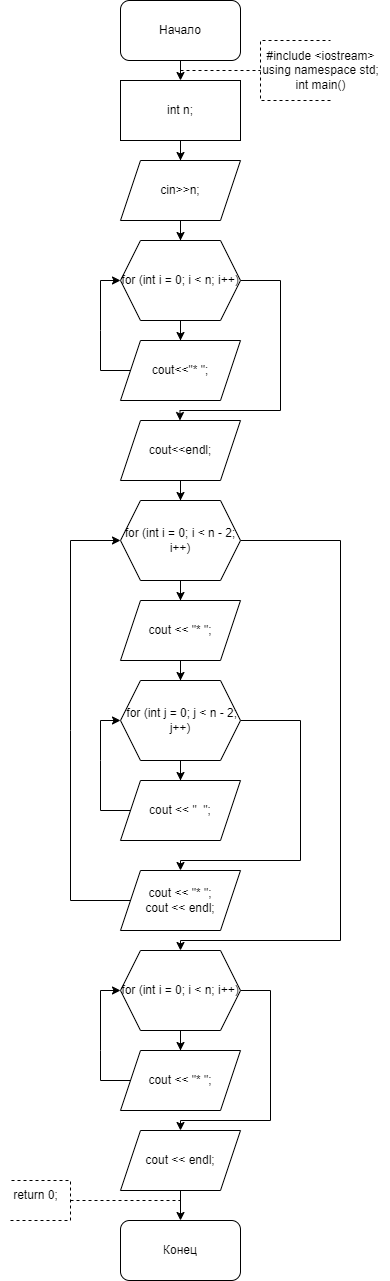

The diagram above was exported from draw.io. Its source (the exported page's mxGraphModel, read from the mxfile embedded in the PNG):
<mxGraphModel dx="1050" dy="522" grid="1" gridSize="10" guides="1" tooltips="1" connect="1" arrows="1" fold="1" page="1" pageScale="1" pageWidth="827" pageHeight="1169" math="0" shadow="0">
  <root>
    <mxCell id="WIyWlLk6GJQsqaUBKTNV-0" />
    <mxCell id="WIyWlLk6GJQsqaUBKTNV-1" parent="WIyWlLk6GJQsqaUBKTNV-0" />
    <mxCell id="bIyYS22T1Hng_MDaUYKB-0" value="Начало" style="rounded=1;whiteSpace=wrap;html=1;" parent="WIyWlLk6GJQsqaUBKTNV-1" vertex="1">
      <mxGeometry x="360" y="30" width="120" height="60" as="geometry" />
    </mxCell>
    <mxCell id="bIyYS22T1Hng_MDaUYKB-2" value="" style="endArrow=classic;html=1;rounded=0;exitX=0.5;exitY=1;exitDx=0;exitDy=0;entryX=0.5;entryY=0;entryDx=0;entryDy=0;" parent="WIyWlLk6GJQsqaUBKTNV-1" source="bIyYS22T1Hng_MDaUYKB-0" edge="1">
      <mxGeometry width="50" height="50" relative="1" as="geometry">
        <mxPoint x="390" y="200" as="sourcePoint" />
        <mxPoint x="420" y="110" as="targetPoint" />
      </mxGeometry>
    </mxCell>
    <mxCell id="bIyYS22T1Hng_MDaUYKB-3" value="" style="endArrow=none;dashed=1;html=1;rounded=0;" parent="WIyWlLk6GJQsqaUBKTNV-1" edge="1">
      <mxGeometry width="50" height="50" relative="1" as="geometry">
        <mxPoint x="420" y="100" as="sourcePoint" />
        <mxPoint x="500" y="100" as="targetPoint" />
      </mxGeometry>
    </mxCell>
    <mxCell id="bIyYS22T1Hng_MDaUYKB-4" value="" style="endArrow=none;dashed=1;html=1;rounded=0;" parent="WIyWlLk6GJQsqaUBKTNV-1" edge="1">
      <mxGeometry width="50" height="50" relative="1" as="geometry">
        <mxPoint x="570" y="130" as="sourcePoint" />
        <mxPoint x="570" y="70" as="targetPoint" />
        <Array as="points">
          <mxPoint x="500" y="130" />
          <mxPoint x="500" y="100" />
          <mxPoint x="500" y="70" />
        </Array>
      </mxGeometry>
    </mxCell>
    <mxCell id="bIyYS22T1Hng_MDaUYKB-5" value="&lt;div&gt;#include &amp;lt;iostream&amp;gt;&lt;/div&gt;&lt;div&gt;using namespace std;&lt;/div&gt;&lt;div&gt;int main()&lt;/div&gt;" style="text;html=1;align=center;verticalAlign=middle;resizable=0;points=[];autosize=1;strokeColor=none;fillColor=none;" parent="WIyWlLk6GJQsqaUBKTNV-1" vertex="1">
      <mxGeometry x="490" y="70" width="140" height="60" as="geometry" />
    </mxCell>
    <mxCell id="bIyYS22T1Hng_MDaUYKB-34" value="" style="edgeStyle=orthogonalEdgeStyle;rounded=0;orthogonalLoop=1;jettySize=auto;html=1;exitX=1;exitY=0.5;exitDx=0;exitDy=0;" parent="WIyWlLk6GJQsqaUBKTNV-1" target="bIyYS22T1Hng_MDaUYKB-33" edge="1">
      <mxGeometry relative="1" as="geometry">
        <Array as="points">
          <mxPoint x="600" y="670" />
          <mxPoint x="600" y="800" />
          <mxPoint x="520" y="800" />
        </Array>
        <mxPoint x="580" y="670" as="sourcePoint" />
      </mxGeometry>
    </mxCell>
    <mxCell id="bIyYS22T1Hng_MDaUYKB-40" value="" style="endArrow=classic;html=1;rounded=0;exitX=1;exitY=0.5;exitDx=0;exitDy=0;" parent="WIyWlLk6GJQsqaUBKTNV-1" target="bIyYS22T1Hng_MDaUYKB-41" edge="1">
      <mxGeometry width="50" height="50" relative="1" as="geometry">
        <mxPoint x="580" y="940" as="sourcePoint" />
        <mxPoint x="630" y="1052.6666937934028" as="targetPoint" />
        <Array as="points">
          <mxPoint x="640" y="940" />
          <mxPoint x="640" y="1030" />
          <mxPoint x="640" y="1070" />
          <mxPoint x="520" y="1070" />
        </Array>
      </mxGeometry>
    </mxCell>
    <mxCell id="bIyYS22T1Hng_MDaUYKB-46" value="Конец" style="rounded=1;whiteSpace=wrap;html=1;" parent="WIyWlLk6GJQsqaUBKTNV-1" vertex="1">
      <mxGeometry x="360" y="1250" width="120" height="60" as="geometry" />
    </mxCell>
    <mxCell id="bIyYS22T1Hng_MDaUYKB-47" value="" style="endArrow=none;dashed=1;html=1;rounded=0;" parent="WIyWlLk6GJQsqaUBKTNV-1" edge="1">
      <mxGeometry width="50" height="50" relative="1" as="geometry">
        <mxPoint x="310" y="1230" as="sourcePoint" />
        <mxPoint x="420" y="1230" as="targetPoint" />
      </mxGeometry>
    </mxCell>
    <mxCell id="bIyYS22T1Hng_MDaUYKB-48" value="" style="endArrow=none;dashed=1;html=1;rounded=0;" parent="WIyWlLk6GJQsqaUBKTNV-1" edge="1">
      <mxGeometry width="50" height="50" relative="1" as="geometry">
        <mxPoint x="250" y="1250" as="sourcePoint" />
        <mxPoint x="250" y="1210" as="targetPoint" />
        <Array as="points">
          <mxPoint x="310" y="1250" />
          <mxPoint x="310" y="1220" />
          <mxPoint x="310" y="1210" />
        </Array>
      </mxGeometry>
    </mxCell>
    <mxCell id="bIyYS22T1Hng_MDaUYKB-50" value="return 0;" style="text;html=1;align=center;verticalAlign=middle;resizable=0;points=[];autosize=1;strokeColor=none;fillColor=none;" parent="WIyWlLk6GJQsqaUBKTNV-1" vertex="1">
      <mxGeometry x="240" y="1210" width="70" height="30" as="geometry" />
    </mxCell>
    <mxCell id="GtXVGuT-13B5AsF0dzHZ-2" value="" style="edgeStyle=orthogonalEdgeStyle;rounded=0;orthogonalLoop=1;jettySize=auto;html=1;" edge="1" parent="WIyWlLk6GJQsqaUBKTNV-1" source="GtXVGuT-13B5AsF0dzHZ-0" target="GtXVGuT-13B5AsF0dzHZ-1">
      <mxGeometry relative="1" as="geometry" />
    </mxCell>
    <mxCell id="GtXVGuT-13B5AsF0dzHZ-0" value="int n;" style="rounded=0;whiteSpace=wrap;html=1;" vertex="1" parent="WIyWlLk6GJQsqaUBKTNV-1">
      <mxGeometry x="360" y="110" width="120" height="60" as="geometry" />
    </mxCell>
    <mxCell id="GtXVGuT-13B5AsF0dzHZ-4" value="" style="edgeStyle=orthogonalEdgeStyle;rounded=0;orthogonalLoop=1;jettySize=auto;html=1;" edge="1" parent="WIyWlLk6GJQsqaUBKTNV-1" source="GtXVGuT-13B5AsF0dzHZ-1" target="GtXVGuT-13B5AsF0dzHZ-3">
      <mxGeometry relative="1" as="geometry" />
    </mxCell>
    <mxCell id="GtXVGuT-13B5AsF0dzHZ-1" value="cin&amp;gt;&amp;gt;n;" style="shape=parallelogram;perimeter=parallelogramPerimeter;whiteSpace=wrap;html=1;fixedSize=1;rounded=0;" vertex="1" parent="WIyWlLk6GJQsqaUBKTNV-1">
      <mxGeometry x="360" y="190" width="120" height="60" as="geometry" />
    </mxCell>
    <mxCell id="GtXVGuT-13B5AsF0dzHZ-17" value="" style="edgeStyle=orthogonalEdgeStyle;rounded=0;orthogonalLoop=1;jettySize=auto;html=1;" edge="1" parent="WIyWlLk6GJQsqaUBKTNV-1" source="GtXVGuT-13B5AsF0dzHZ-3" target="GtXVGuT-13B5AsF0dzHZ-16">
      <mxGeometry relative="1" as="geometry" />
    </mxCell>
    <mxCell id="GtXVGuT-13B5AsF0dzHZ-20" value="" style="edgeStyle=orthogonalEdgeStyle;rounded=0;orthogonalLoop=1;jettySize=auto;html=1;exitX=1;exitY=0.5;exitDx=0;exitDy=0;" edge="1" parent="WIyWlLk6GJQsqaUBKTNV-1" source="GtXVGuT-13B5AsF0dzHZ-3">
      <mxGeometry relative="1" as="geometry">
        <mxPoint x="419.5" y="350" as="sourcePoint" />
        <mxPoint x="419.5" y="450" as="targetPoint" />
        <Array as="points">
          <mxPoint x="520" y="310" />
          <mxPoint x="520" y="440" />
          <mxPoint x="420" y="440" />
        </Array>
      </mxGeometry>
    </mxCell>
    <mxCell id="GtXVGuT-13B5AsF0dzHZ-3" value="for (int i = 0; i &amp;lt; n; i++)" style="shape=hexagon;perimeter=hexagonPerimeter2;whiteSpace=wrap;html=1;fixedSize=1;rounded=0;" vertex="1" parent="WIyWlLk6GJQsqaUBKTNV-1">
      <mxGeometry x="360" y="270" width="120" height="80" as="geometry" />
    </mxCell>
    <mxCell id="GtXVGuT-13B5AsF0dzHZ-16" value="cout&amp;lt;&amp;lt;&quot;* &quot;;" style="shape=parallelogram;perimeter=parallelogramPerimeter;whiteSpace=wrap;html=1;fixedSize=1;rounded=0;" vertex="1" parent="WIyWlLk6GJQsqaUBKTNV-1">
      <mxGeometry x="360" y="370" width="120" height="60" as="geometry" />
    </mxCell>
    <mxCell id="GtXVGuT-13B5AsF0dzHZ-18" value="" style="endArrow=classic;html=1;rounded=0;exitX=0;exitY=0.5;exitDx=0;exitDy=0;entryX=0;entryY=0.5;entryDx=0;entryDy=0;" edge="1" parent="WIyWlLk6GJQsqaUBKTNV-1" source="GtXVGuT-13B5AsF0dzHZ-16" target="GtXVGuT-13B5AsF0dzHZ-3">
      <mxGeometry width="50" height="50" relative="1" as="geometry">
        <mxPoint x="380" y="570" as="sourcePoint" />
        <mxPoint x="430" y="520" as="targetPoint" />
        <Array as="points">
          <mxPoint x="340" y="400" />
          <mxPoint x="340" y="360" />
          <mxPoint x="340" y="310" />
        </Array>
      </mxGeometry>
    </mxCell>
    <mxCell id="GtXVGuT-13B5AsF0dzHZ-22" value="" style="edgeStyle=orthogonalEdgeStyle;rounded=0;orthogonalLoop=1;jettySize=auto;html=1;" edge="1" parent="WIyWlLk6GJQsqaUBKTNV-1" source="GtXVGuT-13B5AsF0dzHZ-19" target="GtXVGuT-13B5AsF0dzHZ-21">
      <mxGeometry relative="1" as="geometry" />
    </mxCell>
    <mxCell id="GtXVGuT-13B5AsF0dzHZ-19" value="cout&amp;lt;&amp;lt;endl;" style="shape=parallelogram;perimeter=parallelogramPerimeter;whiteSpace=wrap;html=1;fixedSize=1;rounded=0;" vertex="1" parent="WIyWlLk6GJQsqaUBKTNV-1">
      <mxGeometry x="360" y="450" width="120" height="60" as="geometry" />
    </mxCell>
    <mxCell id="GtXVGuT-13B5AsF0dzHZ-24" value="" style="edgeStyle=orthogonalEdgeStyle;rounded=0;orthogonalLoop=1;jettySize=auto;html=1;" edge="1" parent="WIyWlLk6GJQsqaUBKTNV-1" source="GtXVGuT-13B5AsF0dzHZ-21" target="GtXVGuT-13B5AsF0dzHZ-23">
      <mxGeometry relative="1" as="geometry" />
    </mxCell>
    <mxCell id="GtXVGuT-13B5AsF0dzHZ-34" value="" style="edgeStyle=orthogonalEdgeStyle;rounded=0;orthogonalLoop=1;jettySize=auto;html=1;entryX=0.5;entryY=0;entryDx=0;entryDy=0;" edge="1" parent="WIyWlLk6GJQsqaUBKTNV-1" source="GtXVGuT-13B5AsF0dzHZ-21" target="GtXVGuT-13B5AsF0dzHZ-33">
      <mxGeometry relative="1" as="geometry">
        <Array as="points">
          <mxPoint x="580" y="570" />
          <mxPoint x="580" y="970" />
          <mxPoint x="420" y="970" />
        </Array>
      </mxGeometry>
    </mxCell>
    <mxCell id="GtXVGuT-13B5AsF0dzHZ-21" value="for (int i = 0; i &amp;lt; n - 2; i++)" style="shape=hexagon;perimeter=hexagonPerimeter2;whiteSpace=wrap;html=1;fixedSize=1;rounded=0;" vertex="1" parent="WIyWlLk6GJQsqaUBKTNV-1">
      <mxGeometry x="360" y="530" width="120" height="80" as="geometry" />
    </mxCell>
    <mxCell id="GtXVGuT-13B5AsF0dzHZ-26" value="" style="edgeStyle=orthogonalEdgeStyle;rounded=0;orthogonalLoop=1;jettySize=auto;html=1;" edge="1" parent="WIyWlLk6GJQsqaUBKTNV-1" source="GtXVGuT-13B5AsF0dzHZ-23" target="GtXVGuT-13B5AsF0dzHZ-25">
      <mxGeometry relative="1" as="geometry" />
    </mxCell>
    <mxCell id="GtXVGuT-13B5AsF0dzHZ-23" value="cout &amp;lt;&amp;lt; &quot;* &quot;;" style="shape=parallelogram;perimeter=parallelogramPerimeter;whiteSpace=wrap;html=1;fixedSize=1;rounded=0;" vertex="1" parent="WIyWlLk6GJQsqaUBKTNV-1">
      <mxGeometry x="360" y="630" width="120" height="60" as="geometry" />
    </mxCell>
    <mxCell id="GtXVGuT-13B5AsF0dzHZ-28" value="" style="edgeStyle=orthogonalEdgeStyle;rounded=0;orthogonalLoop=1;jettySize=auto;html=1;" edge="1" parent="WIyWlLk6GJQsqaUBKTNV-1" source="GtXVGuT-13B5AsF0dzHZ-25" target="GtXVGuT-13B5AsF0dzHZ-27">
      <mxGeometry relative="1" as="geometry" />
    </mxCell>
    <mxCell id="GtXVGuT-13B5AsF0dzHZ-31" value="" style="edgeStyle=orthogonalEdgeStyle;rounded=0;orthogonalLoop=1;jettySize=auto;html=1;entryX=0.5;entryY=0;entryDx=0;entryDy=0;" edge="1" parent="WIyWlLk6GJQsqaUBKTNV-1" source="GtXVGuT-13B5AsF0dzHZ-25" target="GtXVGuT-13B5AsF0dzHZ-30">
      <mxGeometry relative="1" as="geometry">
        <Array as="points">
          <mxPoint x="540" y="750" />
          <mxPoint x="540" y="890" />
          <mxPoint x="420" y="890" />
        </Array>
      </mxGeometry>
    </mxCell>
    <mxCell id="GtXVGuT-13B5AsF0dzHZ-25" value="&amp;nbsp;for (int j = 0; j &amp;lt; n - 2; j++)" style="shape=hexagon;perimeter=hexagonPerimeter2;whiteSpace=wrap;html=1;fixedSize=1;rounded=0;" vertex="1" parent="WIyWlLk6GJQsqaUBKTNV-1">
      <mxGeometry x="360" y="710" width="120" height="80" as="geometry" />
    </mxCell>
    <mxCell id="GtXVGuT-13B5AsF0dzHZ-27" value="cout &amp;lt;&amp;lt; &quot;&amp;nbsp; &quot;;" style="shape=parallelogram;perimeter=parallelogramPerimeter;whiteSpace=wrap;html=1;fixedSize=1;rounded=0;" vertex="1" parent="WIyWlLk6GJQsqaUBKTNV-1">
      <mxGeometry x="360" y="810" width="120" height="60" as="geometry" />
    </mxCell>
    <mxCell id="GtXVGuT-13B5AsF0dzHZ-29" value="" style="endArrow=classic;html=1;rounded=0;exitX=0;exitY=0.5;exitDx=0;exitDy=0;entryX=0;entryY=0.5;entryDx=0;entryDy=0;" edge="1" parent="WIyWlLk6GJQsqaUBKTNV-1" source="GtXVGuT-13B5AsF0dzHZ-27" target="GtXVGuT-13B5AsF0dzHZ-25">
      <mxGeometry width="50" height="50" relative="1" as="geometry">
        <mxPoint x="380" y="900" as="sourcePoint" />
        <mxPoint x="430" y="850" as="targetPoint" />
        <Array as="points">
          <mxPoint x="340" y="840" />
          <mxPoint x="340" y="790" />
          <mxPoint x="340" y="750" />
        </Array>
      </mxGeometry>
    </mxCell>
    <mxCell id="GtXVGuT-13B5AsF0dzHZ-30" value="&lt;div&gt;cout &amp;lt;&amp;lt; &quot;* &quot;;&lt;/div&gt;&lt;div&gt;cout &amp;lt;&amp;lt; endl;&lt;/div&gt;" style="shape=parallelogram;perimeter=parallelogramPerimeter;whiteSpace=wrap;html=1;fixedSize=1;rounded=0;" vertex="1" parent="WIyWlLk6GJQsqaUBKTNV-1">
      <mxGeometry x="360" y="900" width="120" height="60" as="geometry" />
    </mxCell>
    <mxCell id="GtXVGuT-13B5AsF0dzHZ-32" value="" style="endArrow=classic;html=1;rounded=0;exitX=0;exitY=0.5;exitDx=0;exitDy=0;entryX=0;entryY=0.5;entryDx=0;entryDy=0;" edge="1" parent="WIyWlLk6GJQsqaUBKTNV-1" source="GtXVGuT-13B5AsF0dzHZ-30" target="GtXVGuT-13B5AsF0dzHZ-21">
      <mxGeometry width="50" height="50" relative="1" as="geometry">
        <mxPoint x="380" y="860" as="sourcePoint" />
        <mxPoint x="430" y="810" as="targetPoint" />
        <Array as="points">
          <mxPoint x="310" y="930" />
          <mxPoint x="310" y="760" />
          <mxPoint x="310" y="570" />
        </Array>
      </mxGeometry>
    </mxCell>
    <mxCell id="GtXVGuT-13B5AsF0dzHZ-36" value="" style="edgeStyle=orthogonalEdgeStyle;rounded=0;orthogonalLoop=1;jettySize=auto;html=1;" edge="1" parent="WIyWlLk6GJQsqaUBKTNV-1" source="GtXVGuT-13B5AsF0dzHZ-33" target="GtXVGuT-13B5AsF0dzHZ-35">
      <mxGeometry relative="1" as="geometry" />
    </mxCell>
    <mxCell id="GtXVGuT-13B5AsF0dzHZ-39" value="" style="edgeStyle=orthogonalEdgeStyle;rounded=0;orthogonalLoop=1;jettySize=auto;html=1;entryX=0.5;entryY=0;entryDx=0;entryDy=0;" edge="1" parent="WIyWlLk6GJQsqaUBKTNV-1" source="GtXVGuT-13B5AsF0dzHZ-33" target="GtXVGuT-13B5AsF0dzHZ-38">
      <mxGeometry relative="1" as="geometry">
        <Array as="points">
          <mxPoint x="510" y="1020" />
          <mxPoint x="510" y="1150" />
          <mxPoint x="420" y="1150" />
        </Array>
      </mxGeometry>
    </mxCell>
    <mxCell id="GtXVGuT-13B5AsF0dzHZ-33" value="for (int i = 0; i &amp;lt; n; i++)" style="shape=hexagon;perimeter=hexagonPerimeter2;whiteSpace=wrap;html=1;fixedSize=1;rounded=0;" vertex="1" parent="WIyWlLk6GJQsqaUBKTNV-1">
      <mxGeometry x="360" y="980" width="120" height="80" as="geometry" />
    </mxCell>
    <mxCell id="GtXVGuT-13B5AsF0dzHZ-35" value="cout &amp;lt;&amp;lt; &quot;* &quot;;" style="shape=parallelogram;perimeter=parallelogramPerimeter;whiteSpace=wrap;html=1;fixedSize=1;rounded=0;" vertex="1" parent="WIyWlLk6GJQsqaUBKTNV-1">
      <mxGeometry x="360" y="1080" width="120" height="60" as="geometry" />
    </mxCell>
    <mxCell id="GtXVGuT-13B5AsF0dzHZ-37" value="" style="endArrow=classic;html=1;rounded=0;exitX=0;exitY=0.5;exitDx=0;exitDy=0;entryX=0;entryY=0.5;entryDx=0;entryDy=0;" edge="1" parent="WIyWlLk6GJQsqaUBKTNV-1" source="GtXVGuT-13B5AsF0dzHZ-35" target="GtXVGuT-13B5AsF0dzHZ-33">
      <mxGeometry width="50" height="50" relative="1" as="geometry">
        <mxPoint x="380" y="1050" as="sourcePoint" />
        <mxPoint x="430" y="1000" as="targetPoint" />
        <Array as="points">
          <mxPoint x="340" y="1110" />
          <mxPoint x="340" y="1080" />
          <mxPoint x="340" y="1020" />
        </Array>
      </mxGeometry>
    </mxCell>
    <mxCell id="GtXVGuT-13B5AsF0dzHZ-38" value="cout &amp;lt;&amp;lt; endl;" style="shape=parallelogram;perimeter=parallelogramPerimeter;whiteSpace=wrap;html=1;fixedSize=1;rounded=0;" vertex="1" parent="WIyWlLk6GJQsqaUBKTNV-1">
      <mxGeometry x="360" y="1160" width="120" height="60" as="geometry" />
    </mxCell>
    <mxCell id="GtXVGuT-13B5AsF0dzHZ-40" value="" style="endArrow=classic;html=1;rounded=0;exitX=0.5;exitY=1;exitDx=0;exitDy=0;entryX=0.5;entryY=0;entryDx=0;entryDy=0;" edge="1" parent="WIyWlLk6GJQsqaUBKTNV-1" source="GtXVGuT-13B5AsF0dzHZ-38" target="bIyYS22T1Hng_MDaUYKB-46">
      <mxGeometry width="50" height="50" relative="1" as="geometry">
        <mxPoint x="380" y="1340" as="sourcePoint" />
        <mxPoint x="430" y="1290" as="targetPoint" />
      </mxGeometry>
    </mxCell>
  </root>
</mxGraphModel>